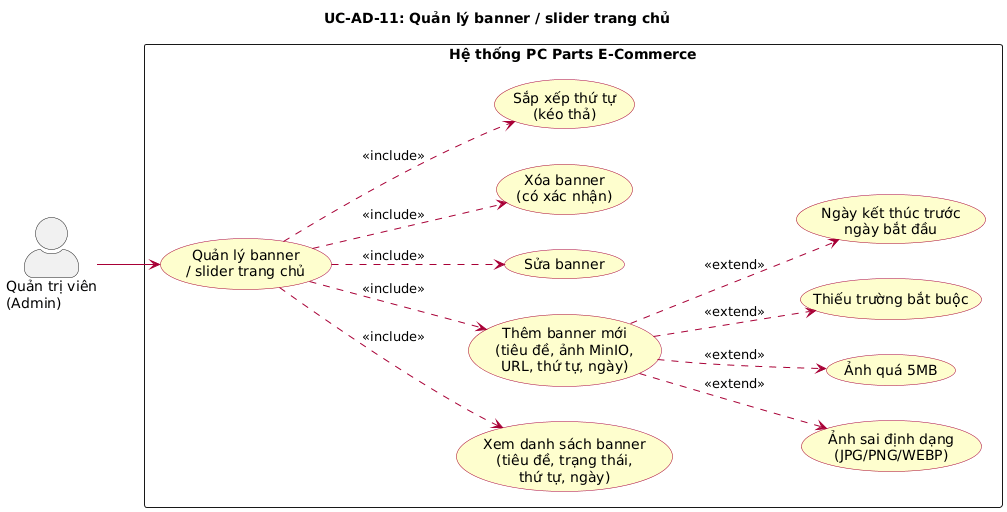

The diagram above was rendered by PlantUML. Its source (embedded in the PNG):
@startuml
left to right direction
skinparam actorStyle awesome
skinparam packageStyle rectangle
skinparam usecase {
  BackgroundColor #FEFECE
  BorderColor #A80036
  ArrowColor #A80036
}

title UC-AD-11: Quản lý banner / slider trang chủ

actor "Quản trị viên\n(Admin)" as Admin

rectangle "Hệ thống PC Parts E-Commerce" {
  usecase "Quản lý banner\n/ slider trang chủ" as UC_BANNER
  usecase "Xem danh sách banner\n(tiêu đề, trạng thái,\nthứ tự, ngày)" as UC_LIST
  usecase "Thêm banner mới\n(tiêu đề, ảnh MinIO,\nURL, thứ tự, ngày)" as UC_ADD
  usecase "Sửa banner" as UC_EDIT
  usecase "Xóa banner\n(có xác nhận)" as UC_DEL
  usecase "Sắp xếp thứ tự\n(kéo thả)" as UC_SORT
  usecase "Ảnh sai định dạng\n(JPG/PNG/WEBP)" as UC_ERR_FORMAT
  usecase "Ảnh quá 5MB" as UC_ERR_SIZE
  usecase "Thiếu trường bắt buộc" as UC_ERR_EMPTY
  usecase "Ngày kết thúc trước\nngày bắt đầu" as UC_ERR_DATE
}

Admin --> UC_BANNER

UC_BANNER ..> UC_LIST : <<include>>
UC_BANNER ..> UC_ADD : <<include>>
UC_BANNER ..> UC_EDIT : <<include>>
UC_BANNER ..> UC_DEL : <<include>>
UC_BANNER ..> UC_SORT : <<include>>
UC_ADD ..> UC_ERR_FORMAT : <<extend>>
UC_ADD ..> UC_ERR_SIZE : <<extend>>
UC_ADD ..> UC_ERR_EMPTY : <<extend>>
UC_ADD ..> UC_ERR_DATE : <<extend>>
@enduml